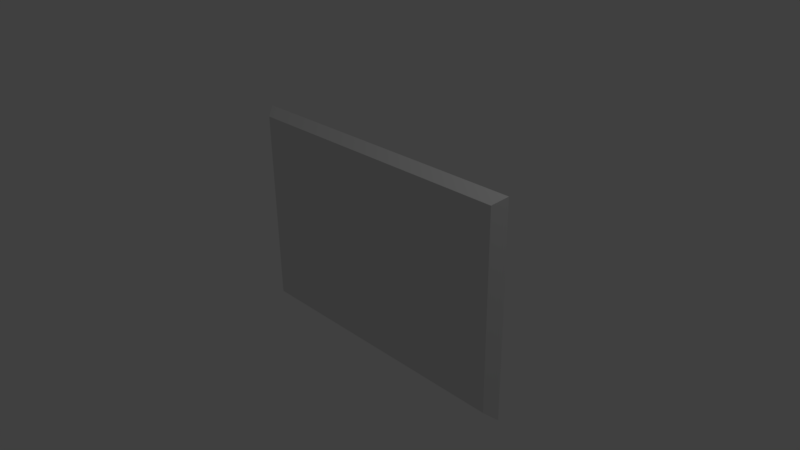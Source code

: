 # Source: Door.blend  (saved by Blender 2.77.0; exported with 4.5.12 LTS)
import bpy
from mathutils import Matrix  # noqa: F401  (used for matrix-valued properties, if any)

bpy.ops.wm.read_factory_settings(use_empty=True)
scene = bpy.context.scene
scene.name = 'Scene'

# ---- collections
col_collection_1 = bpy.data.collections.new('Collection 1'); scene.collection.children.link(col_collection_1)

# ---- world
world_world = bpy.data.worlds.new('World'); scene.world = world_world
world_world.color = (0.05088, 0.05088, 0.05088)
world_world.use_sun_shadow = False
world_world.sun_shadow_jitter_overblur = 0.0
world_world.cycles.sampling_method = 'MANUAL'

# ---- cameras
cam_camera = bpy.data.cameras.new('Camera')
cam_camera.clip_end = 100.0
cam_camera.lens = 35.0
cam_camera.sensor_width = 32.0
cam_camera.sensor_height = 18.0
cam_camera.ortho_scale = 7.314
cam_camera.dof.focus_distance = 0.0
cam_camera.dof.aperture_fstop = 128.0

# ---- lights
light_lamp = bpy.data.lights.new('Lamp', 'POINT')
light_lamp.transmission_factor = 0.0
light_lamp.cutoff_distance = 30.0
light_lamp.energy = 100.0
light_lamp.shadow_buffer_clip_start = 1.001
light_lamp.shadow_soft_size = 0.1
light_lamp.shadow_maximum_resolution = 0.006
light_lamp.use_absolute_resolution = True

# ---- meshes
me_cube_001 = bpy.data.meshes.new('Cube.001')
me_cube_001.from_pydata([(2.0, -0.07317, 1.381), (2.0, -0.07317, -1.369), (2.119, 0.07317, 1.479), (2.12, 0.07317, -1.492), (1.987e-08, 0.07317, 1.479), (1.987e-08, 0.07317, -1.492), (1.987e-08, -0.07317, 1.381), (-2.0, -0.07317, 1.381), (-2.0, -0.07317, -1.369), (1.987e-08, -0.07317, -1.369), (-2.119, 0.07317, 1.479), (-2.12, 0.07317, -1.492)], [], [(3, 1, 9, 5), (3, 2, 0, 1), (0, 6, 9, 1), (3, 5, 4, 2), (2, 4, 6, 0), (11, 5, 9, 8), (11, 8, 7, 10), (7, 8, 9, 6), (11, 10, 4, 5), (10, 7, 6, 4)])
_uv = me_cube_001.uv_layers.new(name='UVMap')
_uv.uv.foreach_set('vector', [0.3365, 0.7494, 0.8162, 0.003916, 0.0, 0.0, 0.4442, 0.7494, 0.7528, 0.8339, 0.6611, 0.8339, 0.4442, 0.9081, 0.4442, 0.9928, 0.4442, 0.9081, 0.0, 0.0, 0.0, 0.0, 0.8162, 0.003916, 0.7528, 0.8339, 0.4442, 0.7494, 0.2221, 3.238e-05, 0.6611, 0.8339, 0.6611, 0.8339, 0.2221, 3.238e-05, 0.0, 0.0, 0.4442, 0.9081, 0.3365, 0.7494, 0.4442, 0.7494, 0.0, 0.0, 0.8162, 0.003916, 0.7528, 0.8339, 0.4442, 0.9928, 0.4442, 0.9081, 0.6611, 0.8339, 0.4442, 0.9081, 0.8162, 0.003916, 0.0, 0.0, 0.0, 0.0, 0.7528, 0.8339, 0.6611, 0.8339, 0.2221, 3.238e-05, 0.4442, 0.7494, 0.6611, 0.8339, 0.4442, 0.9081, 0.0, 0.0, 0.2221, 3.238e-05])
me_cube_001.use_remesh_preserve_volume = False
me_cube_001.use_remesh_preserve_attributes = False
me_cube_001.use_mirror_vertex_groups = False
me_cube_001.update()

# ---- objects
ob_spaceship = bpy.data.objects.new('Spaceship', me_cube_001)
ob_lamp = bpy.data.objects.new('Lamp', light_lamp)
ob_camera = bpy.data.objects.new('Camera', cam_camera)

# ---- transforms, parenting, visibility, modifiers, constraints
ob_spaceship.location = (0.0, 0.0, 0.0)
ob_spaceship.lineart.crease_threshold = 0.0
ob_lamp.location = (4.076, 1.005, 5.904)
ob_lamp.rotation_euler = (0.6503, 0.05522, 1.866)
ob_lamp.lock_rotations_4d = False
ob_lamp.empty_display_type = 'ARROWS'
ob_lamp.color = (0.0, 0.0, 0.0, 0.0)
ob_lamp.lineart.crease_threshold = 0.0
ob_camera.location = (7.481, -6.508, 5.344)
ob_camera.rotation_euler = (1.109, 0.01082, 0.8149)
ob_camera.lock_rotations_4d = False
ob_camera.empty_display_type = 'ARROWS'
ob_camera.color = (0.0, 0.0, 0.0, 0.0)
ob_camera.display_type = 'WIRE'
ob_camera.lineart.crease_threshold = 0.0

# ---- collection membership
col_collection_1.objects.link(ob_spaceship)
col_collection_1.objects.link(ob_lamp)
col_collection_1.objects.link(ob_camera)

# ---- scene / render settings (as saved in the file)
scene.camera = ob_camera
scene.frame_start = 1; scene.frame_end = 250; scene.frame_set(1)
scene.render.engine = 'BLENDER_EEVEE_NEXT'
scene.render.resolution_percentage = 50
scene.render.dither_intensity = 0.0
scene.cycles.use_denoising = False
scene.cycles.samples = 128
scene.cycles.sampling_pattern = 'TABULATED_SOBOL'
scene.cycles.light_sampling_threshold = 0.0
scene.cycles.use_adaptive_sampling = False
scene.cycles.use_light_tree = False
scene.cycles.blur_glossy = 0.0
scene.cycles.sample_clamp_indirect = 0.0
scene.view_settings.view_transform = 'Standard'
bpy.context.view_layer.update()
